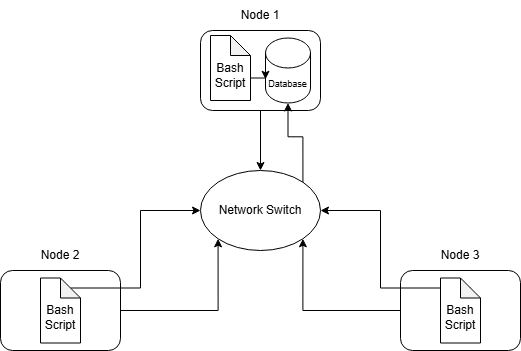

The diagram above was exported from draw.io. Its source (the exported page's mxGraphModel, read from the mxfile embedded in the PNG):
<mxGraphModel dx="1158" dy="673" grid="1" gridSize="10" guides="1" tooltips="1" connect="1" arrows="1" fold="1" page="1" pageScale="1" pageWidth="850" pageHeight="1100" math="0" shadow="0">
  <root>
    <mxCell id="0" />
    <mxCell id="1" parent="0" />
    <mxCell id="WFADpEjBPjsFiBVOSFiD-22" edge="1" parent="1" source="WFADpEjBPjsFiBVOSFiD-1" style="edgeStyle=orthogonalEdgeStyle;rounded=0;orthogonalLoop=1;jettySize=auto;html=1;exitX=0.5;exitY=1;exitDx=0;exitDy=0;entryX=0.5;entryY=0;entryDx=0;entryDy=0;" target="WFADpEjBPjsFiBVOSFiD-8">
      <mxGeometry relative="1" as="geometry" />
    </mxCell>
    <mxCell id="WFADpEjBPjsFiBVOSFiD-1" parent="1" style="rounded=1;whiteSpace=wrap;html=1;" value="" vertex="1">
      <mxGeometry height="80" width="120" x="360" y="160" as="geometry" />
    </mxCell>
    <mxCell id="WFADpEjBPjsFiBVOSFiD-28" edge="1" parent="1" source="WFADpEjBPjsFiBVOSFiD-2" style="edgeStyle=orthogonalEdgeStyle;rounded=0;orthogonalLoop=1;jettySize=auto;html=1;exitX=0;exitY=0.5;exitDx=0;exitDy=0;entryX=1;entryY=1;entryDx=0;entryDy=0;" target="WFADpEjBPjsFiBVOSFiD-8">
      <mxGeometry relative="1" as="geometry" />
    </mxCell>
    <mxCell id="WFADpEjBPjsFiBVOSFiD-2" parent="1" style="rounded=1;whiteSpace=wrap;html=1;" value="" vertex="1">
      <mxGeometry height="80" width="120" x="560" y="400" as="geometry" />
    </mxCell>
    <mxCell id="WFADpEjBPjsFiBVOSFiD-16" edge="1" parent="1" source="WFADpEjBPjsFiBVOSFiD-3" style="edgeStyle=orthogonalEdgeStyle;rounded=0;orthogonalLoop=1;jettySize=auto;html=1;exitX=1;exitY=0.5;exitDx=0;exitDy=0;entryX=0;entryY=1;entryDx=0;entryDy=0;" target="WFADpEjBPjsFiBVOSFiD-8">
      <mxGeometry relative="1" as="geometry" />
    </mxCell>
    <mxCell id="WFADpEjBPjsFiBVOSFiD-3" parent="1" style="rounded=1;whiteSpace=wrap;html=1;" value="" vertex="1">
      <mxGeometry height="80" width="120" x="160" y="400" as="geometry" />
    </mxCell>
    <mxCell id="WFADpEjBPjsFiBVOSFiD-5" parent="1" style="text;html=1;whiteSpace=wrap;strokeColor=none;fillColor=none;align=center;verticalAlign=middle;rounded=0;labelBackgroundColor=default;" value="&lt;font&gt;Node 1&lt;/font&gt;" vertex="1">
      <mxGeometry height="30" width="60" x="390" y="130" as="geometry" />
    </mxCell>
    <mxCell id="WFADpEjBPjsFiBVOSFiD-6" parent="1" style="text;html=1;whiteSpace=wrap;strokeColor=none;fillColor=none;align=center;verticalAlign=middle;rounded=0;labelBackgroundColor=default;" value="Node 2" vertex="1">
      <mxGeometry height="30" width="60" x="190" y="370" as="geometry" />
    </mxCell>
    <mxCell id="WFADpEjBPjsFiBVOSFiD-7" parent="1" style="text;html=1;whiteSpace=wrap;strokeColor=none;fillColor=none;align=center;verticalAlign=middle;rounded=0;labelBackgroundColor=default;" value="Node 3" vertex="1">
      <mxGeometry height="30" width="60" x="590" y="370" as="geometry" />
    </mxCell>
    <mxCell id="WFADpEjBPjsFiBVOSFiD-8" parent="1" style="ellipse;whiteSpace=wrap;html=1;" value="Network Switch" vertex="1">
      <mxGeometry height="80" width="120" x="360" y="300" as="geometry" />
    </mxCell>
    <mxCell id="WFADpEjBPjsFiBVOSFiD-9" parent="1" style="shape=cylinder3;whiteSpace=wrap;html=1;boundedLbl=1;backgroundOutline=1;size=15;" value="&lt;font style=&quot;font-size: 9px;&quot;&gt;Database&lt;/font&gt;" vertex="1">
      <mxGeometry height="65" width="45" x="425" y="167.5" as="geometry" />
    </mxCell>
    <mxCell id="WFADpEjBPjsFiBVOSFiD-11" parent="1" style="shape=note;whiteSpace=wrap;html=1;backgroundOutline=1;darkOpacity=0.05;size=20;" value="&lt;div&gt;&lt;br&gt;&lt;/div&gt;Bash Script" vertex="1">
      <mxGeometry height="65" width="40" x="370" y="165" as="geometry" />
    </mxCell>
    <mxCell id="WFADpEjBPjsFiBVOSFiD-15" edge="1" parent="1" source="WFADpEjBPjsFiBVOSFiD-13" style="edgeStyle=orthogonalEdgeStyle;rounded=0;orthogonalLoop=1;jettySize=auto;html=1;exitX=0;exitY=0;exitDx=30;exitDy=10;exitPerimeter=0;entryX=0;entryY=0.5;entryDx=0;entryDy=0;" target="WFADpEjBPjsFiBVOSFiD-8">
      <mxGeometry relative="1" as="geometry" />
    </mxCell>
    <mxCell id="WFADpEjBPjsFiBVOSFiD-13" parent="1" style="shape=note;whiteSpace=wrap;html=1;backgroundOutline=1;darkOpacity=0.05;size=20;" value="&lt;div&gt;&lt;br&gt;&lt;/div&gt;Bash Script" vertex="1">
      <mxGeometry height="65" width="40" x="200" y="407.5" as="geometry" />
    </mxCell>
    <mxCell id="WFADpEjBPjsFiBVOSFiD-27" edge="1" parent="1" source="WFADpEjBPjsFiBVOSFiD-14" style="edgeStyle=orthogonalEdgeStyle;rounded=0;orthogonalLoop=1;jettySize=auto;html=1;exitX=0;exitY=0;exitDx=30;exitDy=10;exitPerimeter=0;entryX=1;entryY=0.5;entryDx=0;entryDy=0;" target="WFADpEjBPjsFiBVOSFiD-8">
      <mxGeometry relative="1" as="geometry" />
    </mxCell>
    <mxCell id="WFADpEjBPjsFiBVOSFiD-14" parent="1" style="shape=note;whiteSpace=wrap;html=1;backgroundOutline=1;darkOpacity=0.05;size=20;" value="&lt;div&gt;&lt;br&gt;&lt;/div&gt;Bash Script" vertex="1">
      <mxGeometry height="65" width="40" x="600" y="407.5" as="geometry" />
    </mxCell>
    <mxCell id="WFADpEjBPjsFiBVOSFiD-21" edge="1" parent="1" source="WFADpEjBPjsFiBVOSFiD-11" style="edgeStyle=orthogonalEdgeStyle;rounded=0;orthogonalLoop=1;jettySize=auto;html=1;exitX=0;exitY=0;exitDx=40;exitDy=42.5;exitPerimeter=0;entryX=0;entryY=0;entryDx=0;entryDy=41.25;entryPerimeter=0;" target="WFADpEjBPjsFiBVOSFiD-9">
      <mxGeometry relative="1" as="geometry" />
    </mxCell>
    <mxCell id="WFADpEjBPjsFiBVOSFiD-24" edge="1" parent="1" source="WFADpEjBPjsFiBVOSFiD-8" style="edgeStyle=orthogonalEdgeStyle;rounded=0;orthogonalLoop=1;jettySize=auto;html=1;exitX=1;exitY=0;exitDx=0;exitDy=0;entryX=0.5;entryY=1;entryDx=0;entryDy=0;entryPerimeter=0;" target="WFADpEjBPjsFiBVOSFiD-9">
      <mxGeometry relative="1" as="geometry" />
    </mxCell>
  </root>
</mxGraphModel>